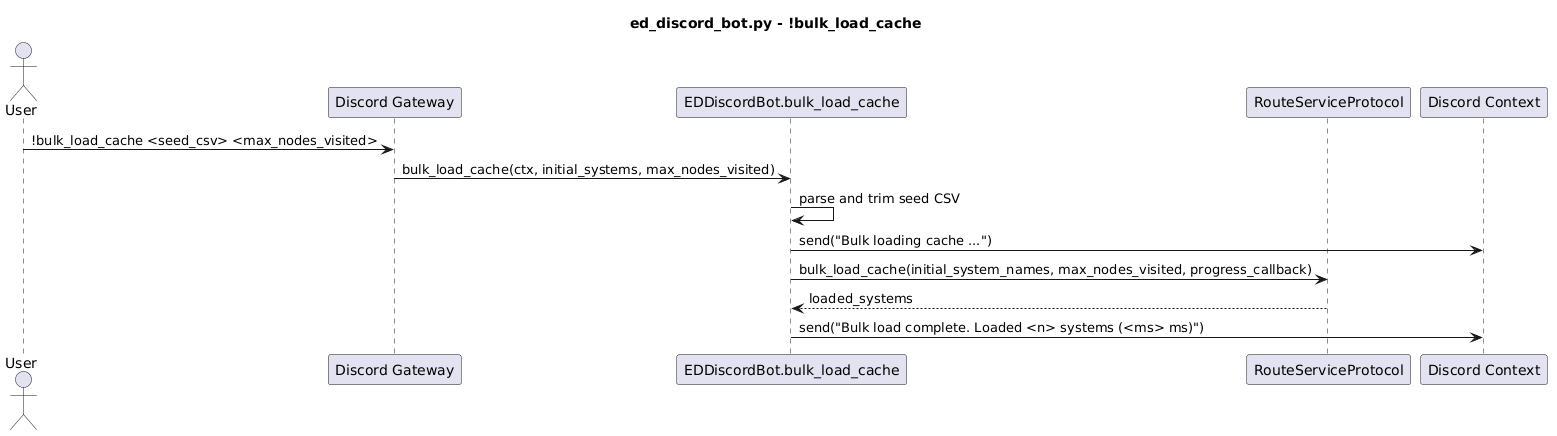

The diagram above was rendered by PlantUML. Its source (embedded in the PNG):
@startuml
title ed_discord_bot.py - !bulk_load_cache

actor User
participant "Discord Gateway" as Gateway
participant "EDDiscordBot.bulk_load_cache" as Bot
participant "RouteServiceProtocol" as Route
participant "Discord Context" as Ctx

User -> Gateway : !bulk_load_cache <seed_csv> <max_nodes_visited>
Gateway -> Bot : bulk_load_cache(ctx, initial_systems, max_nodes_visited)
Bot -> Bot : parse and trim seed CSV
Bot -> Ctx : send("Bulk loading cache ...")
Bot -> Route : bulk_load_cache(initial_system_names, max_nodes_visited, progress_callback)
Route --> Bot : loaded_systems
Bot -> Ctx : send("Bulk load complete. Loaded <n> systems (<ms> ms)")
@enduml